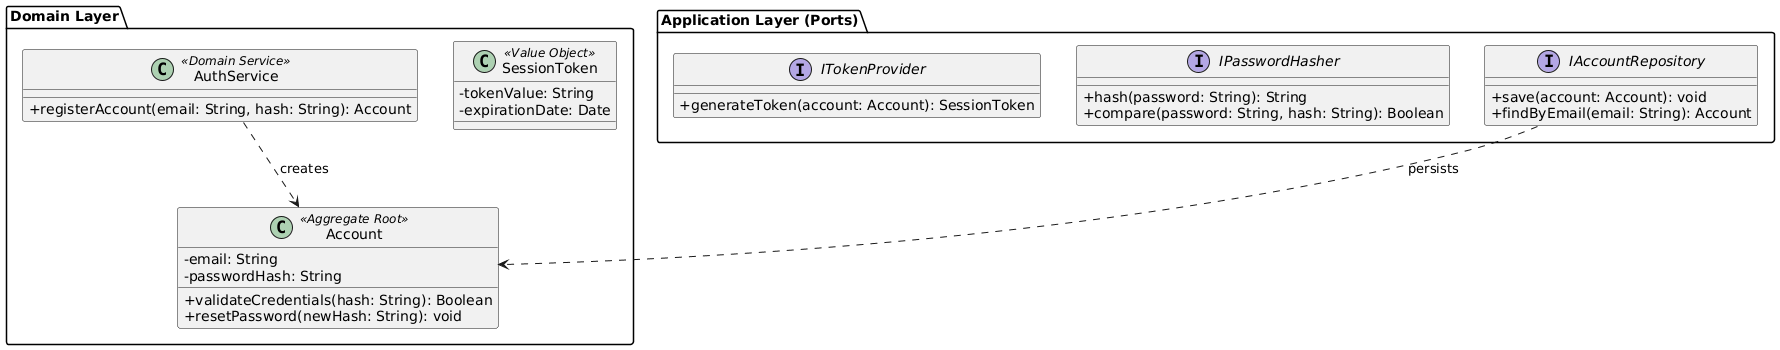

The diagram above was rendered by PlantUML. Its source (embedded in the PNG):
@startuml
skinparam classAttributeIconSize 0

package "Domain Layer" {
    class Account <<Aggregate Root>> {
        - email: String
        - passwordHash: String
        + validateCredentials(hash: String): Boolean
        + resetPassword(newHash: String): void
    }

    class SessionToken <<Value Object>> {
        - tokenValue: String
        - expirationDate: Date
    }

    class AuthService <<Domain Service>> {
        + registerAccount(email: String, hash: String): Account
    }
    
    AuthService ..> Account : creates
}

package "Application Layer (Ports)" {
    interface IAccountRepository {
        + save(account: Account): void
        + findByEmail(email: String): Account
    }

    interface IPasswordHasher {
        + hash(password: String): String
        + compare(password: String, hash: String): Boolean
    }

    interface ITokenProvider {
        + generateToken(account: Account): SessionToken
    }
}

IAccountRepository ..> Account : persists
@enduml